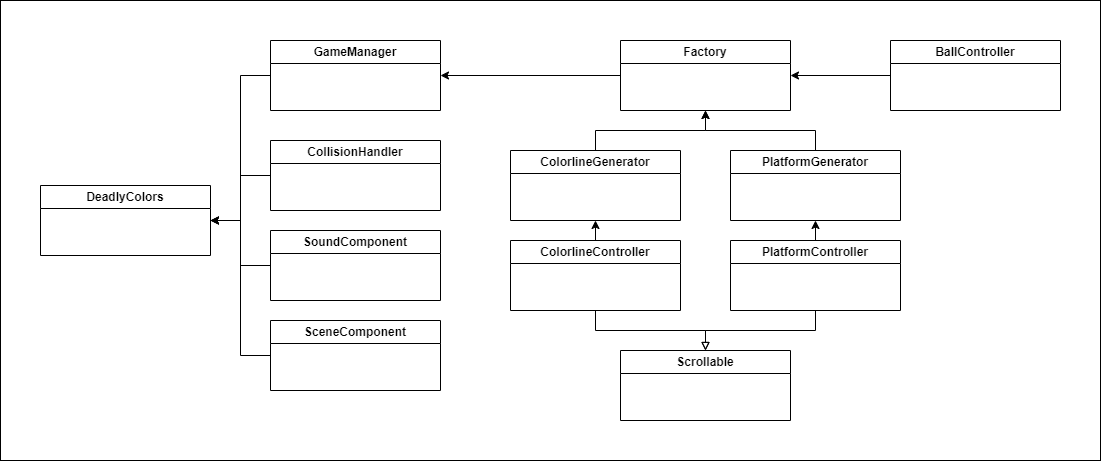

The diagram above was exported from draw.io. Its source (the exported page's mxGraphModel, read from the mxfile embedded in the PNG):
<mxGraphModel dx="2021" dy="750" grid="1" gridSize="10" guides="1" tooltips="1" connect="1" arrows="1" fold="1" page="1" pageScale="1" pageWidth="827" pageHeight="1169" math="0" shadow="0">
  <root>
    <mxCell id="0" />
    <mxCell id="1" parent="0" />
    <mxCell id="XaueTGvRLgkAHg3fJ8YW-23" style="edgeStyle=orthogonalEdgeStyle;rounded=0;orthogonalLoop=1;jettySize=auto;html=1;exitX=0;exitY=0.5;exitDx=0;exitDy=0;entryX=1;entryY=0.5;entryDx=0;entryDy=0;" edge="1" parent="1" source="XaueTGvRLgkAHg3fJ8YW-1" target="XaueTGvRLgkAHg3fJ8YW-8">
      <mxGeometry relative="1" as="geometry" />
    </mxCell>
    <mxCell id="XaueTGvRLgkAHg3fJ8YW-1" value="Factory" style="swimlane;whiteSpace=wrap;html=1;" vertex="1" parent="1">
      <mxGeometry x="200" y="370" width="170" height="70" as="geometry" />
    </mxCell>
    <mxCell id="XaueTGvRLgkAHg3fJ8YW-27" style="edgeStyle=orthogonalEdgeStyle;rounded=0;orthogonalLoop=1;jettySize=auto;html=1;exitX=0.5;exitY=0;exitDx=0;exitDy=0;entryX=0.5;entryY=1;entryDx=0;entryDy=0;" edge="1" parent="1" source="XaueTGvRLgkAHg3fJ8YW-2" target="XaueTGvRLgkAHg3fJ8YW-1">
      <mxGeometry relative="1" as="geometry" />
    </mxCell>
    <mxCell id="XaueTGvRLgkAHg3fJ8YW-2" value="PlatformGenerator" style="swimlane;whiteSpace=wrap;html=1;" vertex="1" parent="1">
      <mxGeometry x="310" y="480" width="170" height="70" as="geometry" />
    </mxCell>
    <mxCell id="XaueTGvRLgkAHg3fJ8YW-26" style="edgeStyle=orthogonalEdgeStyle;rounded=0;orthogonalLoop=1;jettySize=auto;html=1;exitX=0.5;exitY=0;exitDx=0;exitDy=0;entryX=0.5;entryY=1;entryDx=0;entryDy=0;" edge="1" parent="1" source="XaueTGvRLgkAHg3fJ8YW-3" target="XaueTGvRLgkAHg3fJ8YW-1">
      <mxGeometry relative="1" as="geometry" />
    </mxCell>
    <mxCell id="XaueTGvRLgkAHg3fJ8YW-3" value="ColorlineGenerator" style="swimlane;whiteSpace=wrap;html=1;" vertex="1" parent="1">
      <mxGeometry x="90" y="480" width="170" height="70" as="geometry" />
    </mxCell>
    <mxCell id="XaueTGvRLgkAHg3fJ8YW-30" style="edgeStyle=orthogonalEdgeStyle;rounded=0;orthogonalLoop=1;jettySize=auto;html=1;exitX=0.5;exitY=0;exitDx=0;exitDy=0;entryX=0.5;entryY=1;entryDx=0;entryDy=0;" edge="1" parent="1" source="XaueTGvRLgkAHg3fJ8YW-4" target="XaueTGvRLgkAHg3fJ8YW-2">
      <mxGeometry relative="1" as="geometry" />
    </mxCell>
    <mxCell id="XaueTGvRLgkAHg3fJ8YW-34" style="edgeStyle=orthogonalEdgeStyle;rounded=0;orthogonalLoop=1;jettySize=auto;html=1;exitX=0.5;exitY=1;exitDx=0;exitDy=0;entryX=0.5;entryY=0;entryDx=0;entryDy=0;endArrow=block;endFill=0;" edge="1" parent="1" source="XaueTGvRLgkAHg3fJ8YW-4" target="XaueTGvRLgkAHg3fJ8YW-7">
      <mxGeometry relative="1" as="geometry" />
    </mxCell>
    <mxCell id="XaueTGvRLgkAHg3fJ8YW-4" value="PlatformController" style="swimlane;whiteSpace=wrap;html=1;" vertex="1" parent="1">
      <mxGeometry x="310" y="570" width="170" height="70" as="geometry" />
    </mxCell>
    <mxCell id="XaueTGvRLgkAHg3fJ8YW-29" style="edgeStyle=orthogonalEdgeStyle;rounded=0;orthogonalLoop=1;jettySize=auto;html=1;exitX=0.5;exitY=0;exitDx=0;exitDy=0;entryX=0.5;entryY=1;entryDx=0;entryDy=0;" edge="1" parent="1" source="XaueTGvRLgkAHg3fJ8YW-5" target="XaueTGvRLgkAHg3fJ8YW-3">
      <mxGeometry relative="1" as="geometry" />
    </mxCell>
    <mxCell id="XaueTGvRLgkAHg3fJ8YW-33" style="edgeStyle=orthogonalEdgeStyle;rounded=0;orthogonalLoop=1;jettySize=auto;html=1;exitX=0.5;exitY=1;exitDx=0;exitDy=0;entryX=0.5;entryY=0;entryDx=0;entryDy=0;endArrow=block;endFill=0;" edge="1" parent="1" source="XaueTGvRLgkAHg3fJ8YW-5" target="XaueTGvRLgkAHg3fJ8YW-7">
      <mxGeometry relative="1" as="geometry" />
    </mxCell>
    <mxCell id="XaueTGvRLgkAHg3fJ8YW-5" value="ColorlineController" style="swimlane;whiteSpace=wrap;html=1;" vertex="1" parent="1">
      <mxGeometry x="90" y="570" width="170" height="70" as="geometry" />
    </mxCell>
    <mxCell id="XaueTGvRLgkAHg3fJ8YW-31" style="edgeStyle=orthogonalEdgeStyle;rounded=0;orthogonalLoop=1;jettySize=auto;html=1;exitX=0;exitY=0.5;exitDx=0;exitDy=0;entryX=1;entryY=0.5;entryDx=0;entryDy=0;" edge="1" parent="1" source="XaueTGvRLgkAHg3fJ8YW-6" target="XaueTGvRLgkAHg3fJ8YW-1">
      <mxGeometry relative="1" as="geometry" />
    </mxCell>
    <mxCell id="XaueTGvRLgkAHg3fJ8YW-6" value="BallController" style="swimlane;whiteSpace=wrap;html=1;" vertex="1" parent="1">
      <mxGeometry x="470" y="370" width="170" height="70" as="geometry" />
    </mxCell>
    <mxCell id="XaueTGvRLgkAHg3fJ8YW-7" value="Scrollable" style="swimlane;whiteSpace=wrap;html=1;" vertex="1" parent="1">
      <mxGeometry x="200" y="680" width="170" height="70" as="geometry" />
    </mxCell>
    <mxCell id="XaueTGvRLgkAHg3fJ8YW-18" style="edgeStyle=orthogonalEdgeStyle;rounded=0;orthogonalLoop=1;jettySize=auto;html=1;exitX=0;exitY=0.5;exitDx=0;exitDy=0;entryX=1;entryY=0.5;entryDx=0;entryDy=0;" edge="1" parent="1" source="XaueTGvRLgkAHg3fJ8YW-8" target="XaueTGvRLgkAHg3fJ8YW-14">
      <mxGeometry relative="1" as="geometry" />
    </mxCell>
    <mxCell id="XaueTGvRLgkAHg3fJ8YW-8" value="GameManager" style="swimlane;whiteSpace=wrap;html=1;" vertex="1" parent="1">
      <mxGeometry x="-150" y="370" width="170" height="70" as="geometry" />
    </mxCell>
    <mxCell id="XaueTGvRLgkAHg3fJ8YW-19" style="edgeStyle=orthogonalEdgeStyle;rounded=0;orthogonalLoop=1;jettySize=auto;html=1;exitX=0;exitY=0.5;exitDx=0;exitDy=0;entryX=1;entryY=0.5;entryDx=0;entryDy=0;" edge="1" parent="1" source="XaueTGvRLgkAHg3fJ8YW-9" target="XaueTGvRLgkAHg3fJ8YW-14">
      <mxGeometry relative="1" as="geometry">
        <mxPoint x="-220" y="550" as="targetPoint" />
      </mxGeometry>
    </mxCell>
    <mxCell id="XaueTGvRLgkAHg3fJ8YW-9" value="CollisionHandler" style="swimlane;whiteSpace=wrap;html=1;startSize=23;" vertex="1" parent="1">
      <mxGeometry x="-150" y="470" width="170" height="70" as="geometry" />
    </mxCell>
    <mxCell id="XaueTGvRLgkAHg3fJ8YW-20" style="edgeStyle=orthogonalEdgeStyle;rounded=0;orthogonalLoop=1;jettySize=auto;html=1;exitX=0;exitY=0.5;exitDx=0;exitDy=0;entryX=1;entryY=0.5;entryDx=0;entryDy=0;" edge="1" parent="1" source="XaueTGvRLgkAHg3fJ8YW-10" target="XaueTGvRLgkAHg3fJ8YW-14">
      <mxGeometry relative="1" as="geometry">
        <mxPoint x="-220" y="550" as="targetPoint" />
      </mxGeometry>
    </mxCell>
    <mxCell id="XaueTGvRLgkAHg3fJ8YW-10" value="SoundComponent" style="swimlane;whiteSpace=wrap;html=1;startSize=23;" vertex="1" parent="1">
      <mxGeometry x="-150" y="560" width="170" height="70" as="geometry" />
    </mxCell>
    <mxCell id="XaueTGvRLgkAHg3fJ8YW-21" style="edgeStyle=orthogonalEdgeStyle;rounded=0;orthogonalLoop=1;jettySize=auto;html=1;exitX=0;exitY=0.5;exitDx=0;exitDy=0;entryX=1;entryY=0.5;entryDx=0;entryDy=0;endArrow=none;endFill=0;" edge="1" parent="1" source="XaueTGvRLgkAHg3fJ8YW-11" target="XaueTGvRLgkAHg3fJ8YW-14">
      <mxGeometry relative="1" as="geometry">
        <mxPoint x="-220" y="550" as="targetPoint" />
      </mxGeometry>
    </mxCell>
    <mxCell id="XaueTGvRLgkAHg3fJ8YW-11" value="SceneComponent" style="swimlane;whiteSpace=wrap;html=1;startSize=23;" vertex="1" parent="1">
      <mxGeometry x="-150" y="650" width="170" height="70" as="geometry" />
    </mxCell>
    <mxCell id="XaueTGvRLgkAHg3fJ8YW-14" value="DeadlyColors" style="swimlane;whiteSpace=wrap;html=1;" vertex="1" parent="1">
      <mxGeometry x="-380" y="515" width="170" height="70" as="geometry" />
    </mxCell>
    <mxCell id="XaueTGvRLgkAHg3fJ8YW-38" value="" style="rounded=0;whiteSpace=wrap;html=1;fillColor=none;" vertex="1" parent="1">
      <mxGeometry x="-420" y="330" width="1100" height="460" as="geometry" />
    </mxCell>
  </root>
</mxGraphModel>